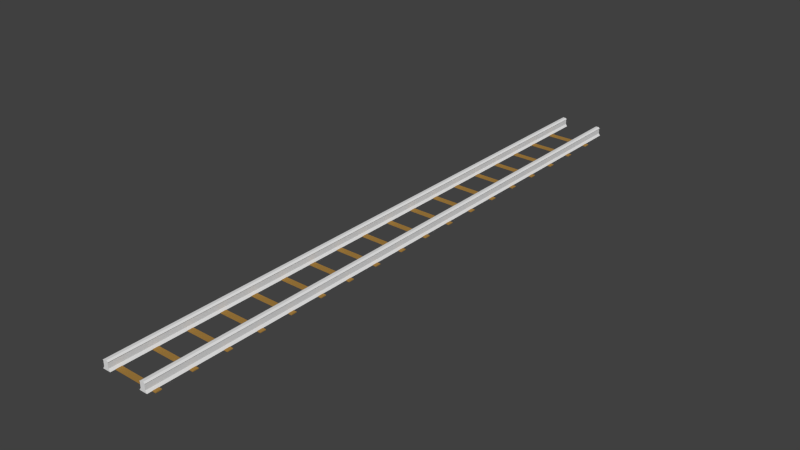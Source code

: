 # Source: straight.blend  (saved by Blender 2.79.0; exported with 4.5.12 LTS)
import bpy
from mathutils import Matrix  # noqa: F401  (used for matrix-valued properties, if any)

bpy.ops.wm.read_factory_settings(use_empty=True)
scene = bpy.context.scene
scene.name = 'Scene'

# ---- collections
col_collection_1 = bpy.data.collections.new('Collection 1'); scene.collection.children.link(col_collection_1)

# ---- materials (node trees are filled in below, after node groups)
mat_wood_material = bpy.data.materials.new('Wood Material')
mat_wood_material.alpha_threshold = 0.0
mat_wood_material.use_transparent_shadow = False
mat_wood_material.preview_render_type = 'CUBE'
mat_wood_material.diffuse_color = (0.3763, 0.2086, 0.04971, 1.0)
mat_wood_material.roughness = 0.5

# ---- material node trees

# ---- world
world_world = bpy.data.worlds.new('World'); scene.world = world_world
world_world.color = (0.05088, 0.05088, 0.05088)
world_world.use_sun_shadow = False
world_world.sun_shadow_jitter_overblur = 0.0
world_world.cycles.sampling_method = 'NONE'
world_world.cycles.sample_map_resolution = 256

# ---- meshes
me_cube_006 = bpy.data.meshes.new('Cube.006')
me_cube_006.from_pydata([(-16.0, 8.013, -0.2235), (-16.0, 11.3, -0.2235), (16.0, 11.3, -0.2235), (16.0, 8.013, -0.2235), (-16.0, 8.013, 0.2235), (-16.0, 11.3, 0.2235), (16.0, 11.3, 0.2235), (16.0, 8.013, 0.2235), (-16.0, -11.3, -0.2235), (-16.0, -8.013, -0.2235), (16.0, -8.013, -0.2235), (16.0, -11.3, -0.2235), (-16.0, -11.3, 0.2235), (-16.0, -8.013, 0.2235), (16.0, -8.013, 0.2235), (16.0, -11.3, 0.2235)], [], [(4, 5, 1, 0), (5, 6, 2, 1), (6, 7, 3, 2), (7, 4, 0, 3), (0, 1, 2, 3), (7, 6, 5, 4), (12, 13, 9, 8), (13, 14, 10, 9), (14, 15, 11, 10), (15, 12, 8, 11), (8, 9, 10, 11), (15, 14, 13, 12)])
_uv = me_cube_006.uv_layers.new(name='UVMap')
_uv.uv.foreach_set('vector', [0.1023, 0.2151, 9.359e-05, 0.2153, 5.446e-05, 0.2015, 0.1023, 0.2012, 5.451e-05, 0.0927, 0.9008, 0.0927, 0.9009, 0.1084, 0.000104, 0.1084, 0.9999, 0.2151, 0.8977, 0.2153, 0.8977, 0.2014, 0.9999, 0.2012, 0.8977, 0.2153, 0.1023, 0.2151, 0.1023, 0.2012, 0.8977, 0.2014, 0.000104, 0.2011, 0.000104, 0.1084, 0.9009, 0.1084, 0.9009, 0.2011, 0.9008, 5.446e-05, 0.9008, 0.0927, 5.451e-05, 0.0927, 5.446e-05, 5.456e-05, 0.1023, 0.2151, 9.359e-05, 0.2153, 5.446e-05, 0.2015, 0.1023, 0.2012, 5.451e-05, 0.0927, 0.9008, 0.0927, 0.9009, 0.1084, 0.000104, 0.1084, 0.9999, 0.2151, 0.8977, 0.2153, 0.8977, 0.2014, 0.9999, 0.2012, 0.8977, 0.2153, 0.1023, 0.2151, 0.1023, 0.2012, 0.8977, 0.2014, 0.000104, 0.2011, 0.000104, 0.1084, 0.9009, 0.1084, 0.9009, 0.2011, 0.9008, 5.446e-05, 0.9008, 0.0927, 5.451e-05, 0.0927, 5.446e-05, 5.456e-05])
me_cube_006.materials.append(mat_wood_material)
me_cube_006.use_remesh_preserve_volume = False
me_cube_006.use_remesh_preserve_attributes = False
me_cube_006.use_mirror_vertex_groups = False
me_cube_006.update()
me_cube = bpy.data.meshes.new('Cube')
me_cube.from_pydata([(-6.68, 10.21, -2.159), (-6.68, -10.21, -2.159), (-9.915, -10.21, -2.159), (-9.915, 10.21, -2.159), (-7.305, 10.21, -1.246), (-7.305, -10.21, -1.246), (-9.29, -10.21, -1.246), (-9.29, 10.21, -1.246), (-7.305, 10.21, 0.8272), (-7.305, -10.21, 0.8272), (-9.29, -10.21, 0.8272), (-9.29, 10.21, 0.8272), (-7.069, 10.21, 1.07), (-7.069, -10.21, 1.07), (-9.527, -10.21, 1.07), (-9.527, 10.21, 1.07), (-7.763, 10.21, 1.508), (-7.763, -10.21, 1.508), (-8.832, -10.21, 1.508), (-8.832, 10.21, 1.508), (9.915, 10.21, -2.159), (9.915, -10.21, -2.159), (6.68, -10.21, -2.159), (6.68, 10.21, -2.159), (9.29, 10.21, -1.246), (9.29, -10.21, -1.246), (7.305, -10.21, -1.246), (7.305, 10.21, -1.246), (9.29, 10.21, 0.8272), (9.29, -10.21, 0.8272), (7.305, -10.21, 0.8272), (7.305, 10.21, 0.8272), (9.527, 10.21, 1.07), (9.527, -10.21, 1.07), (7.069, -10.21, 1.07), (7.069, 10.21, 1.07), (8.832, 10.21, 1.508), (8.832, -10.21, 1.508), (7.763, -10.21, 1.508), (7.763, 10.21, 1.508)], [], [(0, 1, 2, 3), (7, 6, 10, 11), (0, 4, 5, 1), (1, 5, 6, 2), (2, 6, 7, 3), (4, 0, 3, 7), (11, 10, 14, 15), (6, 5, 9, 10), (4, 7, 11, 8), (5, 4, 8, 9), (15, 14, 18, 19), (10, 9, 13, 14), (8, 11, 15, 12), (9, 8, 12, 13), (16, 19, 18, 17), (14, 13, 17, 18), (12, 15, 19, 16), (13, 12, 16, 17), (20, 21, 22, 23), (27, 26, 30, 31), (20, 24, 25, 21), (21, 25, 26, 22), (22, 26, 27, 23), (24, 20, 23, 27), (31, 30, 34, 35), (26, 25, 29, 30), (24, 27, 31, 28), (25, 24, 28, 29), (35, 34, 38, 39), (30, 29, 33, 34), (28, 31, 35, 32), (29, 28, 32, 33), (36, 39, 38, 37), (34, 33, 37, 38), (32, 35, 39, 36), (33, 32, 36, 37)])
_uv = me_cube.uv_layers.new(name='UVMap')
_uv.uv.foreach_set('vector', [0.7347, 0.2732, 0.0001009, 0.2732, 0.0001011, 0.1568, 0.7347, 0.1568, 0.7347, 0.117, 0.0001011, 0.117, 0.0001011, 0.04244, 0.7347, 0.04244, 0.7347, 0.2732, 0.7347, 0.313, 0.000101, 0.313, 0.0001009, 0.2732, 9.047e-05, 0.4301, 0.03297, 0.4526, 0.03297, 0.5241, 9.033e-05, 0.5466, 0.0001011, 0.1568, 0.0001011, 0.117, 0.7347, 0.117, 0.7347, 0.1568, 0.967, 0.4526, 0.9999, 0.4301, 0.9999, 0.5466, 0.967, 0.5241, 0.7347, 0.04244, 0.0001011, 0.04244, 9.033e-05, 0.02962, 0.7347, 0.02962, 0.03297, 0.5241, 0.03297, 0.4526, 0.1077, 0.4526, 0.1077, 0.5241, 0.967, 0.4526, 0.967, 0.5241, 0.8923, 0.5241, 0.8923, 0.4526, 0.000101, 0.313, 0.7347, 0.313, 0.7347, 0.3875, 0.0001009, 0.3875, 0.7347, 0.02962, 9.033e-05, 0.02962, 9.033e-05, 9.033e-05, 0.7347, 9.069e-05, 0.1077, 0.5241, 0.1077, 0.4526, 0.1164, 0.4441, 0.1164, 0.5326, 0.8923, 0.4526, 0.8923, 0.5241, 0.8836, 0.5326, 0.8836, 0.4441, 0.0001009, 0.3875, 0.7347, 0.3875, 0.7347, 0.4004, 0.0001116, 0.4004, 0.8678, 0.4691, 0.8678, 0.5076, 0.1322, 0.5076, 0.1322, 0.4691, 0.1164, 0.5326, 0.1164, 0.4441, 0.1322, 0.4691, 0.1322, 0.5076, 0.8836, 0.4441, 0.8836, 0.5326, 0.8678, 0.5076, 0.8678, 0.4691, 0.0001116, 0.4004, 0.7347, 0.4004, 0.7347, 0.4299, 0.0001115, 0.4299, 0.7347, 0.2732, 0.0001009, 0.2732, 0.0001011, 0.1568, 0.7347, 0.1568, 0.7347, 0.117, 0.0001011, 0.117, 0.0001011, 0.04244, 0.7347, 0.04244, 0.7347, 0.2732, 0.7347, 0.313, 0.000101, 0.313, 0.0001009, 0.2732, 9.047e-05, 0.4301, 0.03297, 0.4526, 0.03297, 0.5241, 9.033e-05, 0.5466, 0.0001011, 0.1568, 0.0001011, 0.117, 0.7347, 0.117, 0.7347, 0.1568, 0.967, 0.4526, 0.9999, 0.4301, 0.9999, 0.5466, 0.967, 0.5241, 0.7347, 0.04244, 0.0001011, 0.04244, 9.033e-05, 0.02962, 0.7347, 0.02962, 0.03297, 0.5241, 0.03297, 0.4526, 0.1077, 0.4526, 0.1077, 0.5241, 0.967, 0.4526, 0.967, 0.5241, 0.8923, 0.5241, 0.8923, 0.4526, 0.000101, 0.313, 0.7347, 0.313, 0.7347, 0.3875, 0.0001009, 0.3875, 0.7347, 0.02962, 9.033e-05, 0.02962, 9.033e-05, 9.033e-05, 0.7347, 9.069e-05, 0.1077, 0.5241, 0.1077, 0.4526, 0.1164, 0.4441, 0.1164, 0.5326, 0.8923, 0.4526, 0.8923, 0.5241, 0.8836, 0.5326, 0.8836, 0.4441, 0.0001009, 0.3875, 0.7347, 0.3875, 0.7347, 0.4004, 0.0001116, 0.4004, 0.8678, 0.4691, 0.8678, 0.5076, 0.1322, 0.5076, 0.1322, 0.4691, 0.1164, 0.5326, 0.1164, 0.4441, 0.1322, 0.4691, 0.1322, 0.5076, 0.8836, 0.4441, 0.8836, 0.5326, 0.8678, 0.5076, 0.8678, 0.4691, 0.0001116, 0.4004, 0.7347, 0.4004, 0.7347, 0.4299, 0.0001115, 0.4299])
me_cube.materials.append(None)
me_cube.use_remesh_preserve_volume = False
me_cube.use_remesh_preserve_attributes = False
me_cube.use_mirror_vertex_groups = False
me_cube.update()

# ---- objects
ob_bot = bpy.data.objects.new('Bot', me_cube_006)
ob_top = bpy.data.objects.new('Top', me_cube)

# ---- transforms, parenting, visibility, modifiers, constraints
ob_bot.location = (1.322, 1.449, -0.1634)
ob_bot.scale = (0.104, 0.104, 0.104)
ob_bot.lineart.crease_threshold = 0.0
_m = ob_bot.modifiers.new('Array', 'ARRAY')
_m.count = 9
_m.fit_length = 29.0
_m.constant_offset_displace = (0.0, 0.0, 0.0)
_m.relative_offset_displace = (0.0, 1.7, 0.0)
_m = ob_bot.modifiers.new('Curve', 'CURVE')
_m.deform_axis = 'NEG_Y'
ob_top.location = (1.322, 1.494, 0.1718)
ob_top.scale = (0.1483, 0.1483, 0.1483)
ob_top.lock_rotations_4d = False
ob_top.empty_display_type = 'ARROWS'
ob_top.lineart.crease_threshold = 0.0
_m = ob_top.modifiers.new('Array', 'ARRAY')
_m.count = 12
_m.constant_offset_displace = (0.0, 0.0, 0.0)
_m.relative_offset_displace = (0.0, 1.0, 0.0)
_m = ob_top.modifiers.new('Curve', 'CURVE')
_m.deform_axis = 'NEG_Y'

# ---- collection membership
col_collection_1.objects.link(ob_bot)
col_collection_1.objects.link(ob_top)

# ---- scene / render settings (as saved in the file)
scene.frame_start = 1; scene.frame_end = 250; scene.frame_set(1)
scene.render.engine = 'BLENDER_EEVEE_NEXT'
scene.render.resolution_percentage = 50
scene.render.dither_intensity = 0.0
scene.cycles.use_denoising = False
scene.cycles.samples = 10
scene.cycles.sampling_pattern = 'TABULATED_SOBOL'
scene.cycles.light_sampling_threshold = 0.0
scene.cycles.use_adaptive_sampling = False
scene.cycles.use_light_tree = False
scene.cycles.blur_glossy = 0.0
scene.cycles.volume_bounces = 1
scene.cycles.pixel_filter_type = 'GAUSSIAN'
scene.cycles.sample_clamp_indirect = 0.0
scene.view_settings.view_transform = 'Standard'
bpy.context.view_layer.update()

# ---- added for rendering (the .blend has no active camera and no usable light): camera, sun
cam_auto = bpy.data.cameras.new('AutoCamera')
cam_auto.lens = 50.0
cam_auto.sensor_width = 36.0
cam_auto.clip_end = 1000.0
ob_auto_camera = bpy.data.objects.new('AutoCamera', cam_auto)
scene.collection.objects.link(ob_auto_camera)
ob_auto_camera.location = (35.0812, -22.3649, 27.1116)
ob_auto_camera.rotation_euler = (1.09748, -7.21219e-08, 0.694738)
scene.camera = ob_auto_camera
light_auto_sun = bpy.data.lights.new('AutoSun', 'SUN')
light_auto_sun.energy = 3.0
light_auto_sun.angle = 0.0523599
ob_auto_sun = bpy.data.objects.new('AutoSun', light_auto_sun)
scene.collection.objects.link(ob_auto_sun)
ob_auto_sun.rotation_euler = (0.872665, 0.174533, 0.523599)
bpy.context.view_layer.update()
